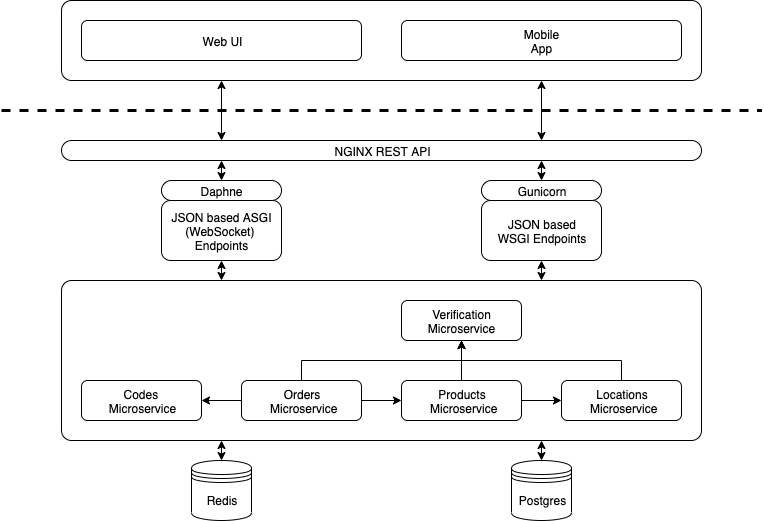

The diagram above was exported from draw.io. Its source (the exported page's mxGraphModel, read from the mxfile embedded in the PNG):
<mxGraphModel dx="1632" dy="1734" grid="1" gridSize="10" guides="1" tooltips="1" connect="1" arrows="1" fold="1" page="1" pageScale="1" pageWidth="827" pageHeight="1169" math="0" shadow="0">
  <root>
    <mxCell id="0" />
    <mxCell id="1" parent="0" />
    <mxCell id="wchpoe5b8-f33eUG4RwA-29" style="edgeStyle=orthogonalEdgeStyle;rounded=0;orthogonalLoop=1;jettySize=auto;html=1;exitX=0.25;exitY=1;exitDx=0;exitDy=0;entryX=0.25;entryY=0;entryDx=0;entryDy=0;startArrow=classic;startFill=1;endArrow=classic;endFill=1;" edge="1" parent="1" source="wchpoe5b8-f33eUG4RwA-4" target="wchpoe5b8-f33eUG4RwA-26">
      <mxGeometry relative="1" as="geometry" />
    </mxCell>
    <mxCell id="wchpoe5b8-f33eUG4RwA-30" style="edgeStyle=orthogonalEdgeStyle;rounded=0;orthogonalLoop=1;jettySize=auto;html=1;exitX=0.75;exitY=1;exitDx=0;exitDy=0;entryX=0.75;entryY=0;entryDx=0;entryDy=0;startArrow=classic;startFill=1;endArrow=classic;endFill=1;" edge="1" parent="1" source="wchpoe5b8-f33eUG4RwA-4" target="wchpoe5b8-f33eUG4RwA-26">
      <mxGeometry relative="1" as="geometry" />
    </mxCell>
    <mxCell id="wchpoe5b8-f33eUG4RwA-4" value="" style="rounded=1;whiteSpace=wrap;html=1;absoluteArcSize=1;" vertex="1" parent="1">
      <mxGeometry x="-20" y="-180" width="640" height="80" as="geometry" />
    </mxCell>
    <mxCell id="wchpoe5b8-f33eUG4RwA-22" style="edgeStyle=orthogonalEdgeStyle;rounded=0;orthogonalLoop=1;jettySize=auto;html=1;exitX=0.75;exitY=1;exitDx=0;exitDy=0;entryX=0.5;entryY=0;entryDx=0;entryDy=0;startArrow=classic;startFill=1;endArrow=classic;endFill=1;" edge="1" parent="1" source="LxgDAYriHsG1rEk8TSyj-12" target="LxgDAYriHsG1rEk8TSyj-11">
      <mxGeometry relative="1" as="geometry" />
    </mxCell>
    <mxCell id="wchpoe5b8-f33eUG4RwA-23" style="edgeStyle=orthogonalEdgeStyle;rounded=0;orthogonalLoop=1;jettySize=auto;html=1;exitX=0.25;exitY=1;exitDx=0;exitDy=0;entryX=0.5;entryY=0;entryDx=0;entryDy=0;startArrow=classic;startFill=1;endArrow=classic;endFill=1;" edge="1" parent="1" source="LxgDAYriHsG1rEk8TSyj-12" target="wchpoe5b8-f33eUG4RwA-1">
      <mxGeometry relative="1" as="geometry" />
    </mxCell>
    <mxCell id="LxgDAYriHsG1rEk8TSyj-12" value="" style="rounded=1;whiteSpace=wrap;html=1;absoluteArcSize=1;" parent="1" vertex="1">
      <mxGeometry x="-20" y="100" width="640" height="160" as="geometry" />
    </mxCell>
    <mxCell id="LxgDAYriHsG1rEk8TSyj-1" value="Codes &lt;br&gt;Microservice" style="rounded=1;whiteSpace=wrap;html=1;" parent="1" vertex="1">
      <mxGeometry y="200" width="120" height="40" as="geometry" />
    </mxCell>
    <mxCell id="LxgDAYriHsG1rEk8TSyj-2" value="Verification Microservice" style="rounded=1;whiteSpace=wrap;html=1;" parent="1" vertex="1">
      <mxGeometry x="320" y="120" width="120" height="40" as="geometry" />
    </mxCell>
    <mxCell id="LxgDAYriHsG1rEk8TSyj-6" style="edgeStyle=orthogonalEdgeStyle;rounded=0;orthogonalLoop=1;jettySize=auto;html=1;exitX=0.5;exitY=0;exitDx=0;exitDy=0;entryX=0.5;entryY=1;entryDx=0;entryDy=0;" parent="1" source="LxgDAYriHsG1rEk8TSyj-3" target="LxgDAYriHsG1rEk8TSyj-2" edge="1">
      <mxGeometry relative="1" as="geometry" />
    </mxCell>
    <mxCell id="K6jxE1QoIywdcJ_hNd5Z-4" style="edgeStyle=orthogonalEdgeStyle;rounded=0;orthogonalLoop=1;jettySize=auto;html=1;entryX=0;entryY=0.5;entryDx=0;entryDy=0;" parent="1" source="LxgDAYriHsG1rEk8TSyj-3" target="LxgDAYriHsG1rEk8TSyj-5" edge="1">
      <mxGeometry relative="1" as="geometry" />
    </mxCell>
    <mxCell id="LxgDAYriHsG1rEk8TSyj-3" value="Products&lt;br&gt;&amp;nbsp;Microservice" style="rounded=1;whiteSpace=wrap;html=1;" parent="1" vertex="1">
      <mxGeometry x="320" y="200" width="120" height="40" as="geometry" />
    </mxCell>
    <mxCell id="LxgDAYriHsG1rEk8TSyj-8" style="edgeStyle=orthogonalEdgeStyle;rounded=0;orthogonalLoop=1;jettySize=auto;html=1;exitX=0.5;exitY=0;exitDx=0;exitDy=0;" parent="1" source="LxgDAYriHsG1rEk8TSyj-4" edge="1">
      <mxGeometry relative="1" as="geometry">
        <mxPoint x="380" y="160" as="targetPoint" />
      </mxGeometry>
    </mxCell>
    <mxCell id="K6jxE1QoIywdcJ_hNd5Z-2" style="edgeStyle=orthogonalEdgeStyle;rounded=0;orthogonalLoop=1;jettySize=auto;html=1;exitX=1;exitY=0.5;exitDx=0;exitDy=0;entryX=0;entryY=0.5;entryDx=0;entryDy=0;" parent="1" source="LxgDAYriHsG1rEk8TSyj-4" target="LxgDAYriHsG1rEk8TSyj-3" edge="1">
      <mxGeometry relative="1" as="geometry" />
    </mxCell>
    <mxCell id="K6jxE1QoIywdcJ_hNd5Z-5" style="edgeStyle=orthogonalEdgeStyle;rounded=0;orthogonalLoop=1;jettySize=auto;html=1;exitX=0;exitY=0.5;exitDx=0;exitDy=0;entryX=1;entryY=0.5;entryDx=0;entryDy=0;" parent="1" source="LxgDAYriHsG1rEk8TSyj-4" target="LxgDAYriHsG1rEk8TSyj-1" edge="1">
      <mxGeometry relative="1" as="geometry" />
    </mxCell>
    <mxCell id="LxgDAYriHsG1rEk8TSyj-4" value="Orders&lt;br&gt;&amp;nbsp;Microservice" style="rounded=1;whiteSpace=wrap;html=1;" parent="1" vertex="1">
      <mxGeometry x="160" y="200" width="120" height="40" as="geometry" />
    </mxCell>
    <mxCell id="LxgDAYriHsG1rEk8TSyj-7" style="edgeStyle=orthogonalEdgeStyle;rounded=0;orthogonalLoop=1;jettySize=auto;html=1;exitX=0.5;exitY=0;exitDx=0;exitDy=0;" parent="1" source="LxgDAYriHsG1rEk8TSyj-5" edge="1">
      <mxGeometry relative="1" as="geometry">
        <mxPoint x="380" y="160" as="targetPoint" />
      </mxGeometry>
    </mxCell>
    <mxCell id="LxgDAYriHsG1rEk8TSyj-5" value="Locations&lt;br&gt;&amp;nbsp;Microservice" style="rounded=1;whiteSpace=wrap;html=1;" parent="1" vertex="1">
      <mxGeometry x="480" y="200" width="120" height="40" as="geometry" />
    </mxCell>
    <mxCell id="LxgDAYriHsG1rEk8TSyj-11" value="Postgres" style="shape=datastore;whiteSpace=wrap;html=1;" parent="1" vertex="1">
      <mxGeometry x="430" y="280" width="60" height="60" as="geometry" />
    </mxCell>
    <mxCell id="LxgDAYriHsG1rEk8TSyj-18" value="Web UI" style="rounded=1;whiteSpace=wrap;html=1;" parent="1" vertex="1">
      <mxGeometry y="-160" width="280" height="40" as="geometry" />
    </mxCell>
    <mxCell id="LxgDAYriHsG1rEk8TSyj-21" value="Mobile &lt;br&gt;App" style="rounded=1;whiteSpace=wrap;html=1;" parent="1" vertex="1">
      <mxGeometry x="320" y="-160" width="280" height="40" as="geometry" />
    </mxCell>
    <mxCell id="wchpoe5b8-f33eUG4RwA-1" value="Redis" style="shape=datastore;whiteSpace=wrap;html=1;" vertex="1" parent="1">
      <mxGeometry x="110" y="280" width="60" height="60" as="geometry" />
    </mxCell>
    <mxCell id="wchpoe5b8-f33eUG4RwA-21" style="edgeStyle=orthogonalEdgeStyle;rounded=0;orthogonalLoop=1;jettySize=auto;html=1;exitX=0.5;exitY=1;exitDx=0;exitDy=0;entryX=0.75;entryY=0;entryDx=0;entryDy=0;startArrow=classic;startFill=1;endArrow=classic;endFill=1;" edge="1" parent="1" source="wchpoe5b8-f33eUG4RwA-9" target="LxgDAYriHsG1rEk8TSyj-12">
      <mxGeometry relative="1" as="geometry">
        <mxPoint x="460" y="77" as="targetPoint" />
      </mxGeometry>
    </mxCell>
    <mxCell id="wchpoe5b8-f33eUG4RwA-9" value="JSON based&lt;br&gt;WSGI Endpoints" style="rounded=1;whiteSpace=wrap;html=1;" vertex="1" parent="1">
      <mxGeometry x="400" y="20" width="120" height="60" as="geometry" />
    </mxCell>
    <mxCell id="wchpoe5b8-f33eUG4RwA-20" style="edgeStyle=orthogonalEdgeStyle;rounded=0;orthogonalLoop=1;jettySize=auto;html=1;exitX=0.5;exitY=1;exitDx=0;exitDy=0;entryX=0.25;entryY=0;entryDx=0;entryDy=0;startArrow=classic;startFill=1;endArrow=classic;endFill=1;" edge="1" parent="1" source="wchpoe5b8-f33eUG4RwA-10" target="LxgDAYriHsG1rEk8TSyj-12">
      <mxGeometry relative="1" as="geometry">
        <mxPoint x="140" y="76" as="targetPoint" />
      </mxGeometry>
    </mxCell>
    <mxCell id="wchpoe5b8-f33eUG4RwA-10" value="JSON based ASGI (WebSocket)&amp;nbsp;&lt;br&gt;Endpoints" style="rounded=1;whiteSpace=wrap;html=1;" vertex="1" parent="1">
      <mxGeometry x="80" y="20" width="120" height="60" as="geometry" />
    </mxCell>
    <mxCell id="wchpoe5b8-f33eUG4RwA-24" value="Daphne" style="rounded=1;whiteSpace=wrap;html=1;absoluteArcSize=1;" vertex="1" parent="1">
      <mxGeometry x="80" width="120" height="20" as="geometry" />
    </mxCell>
    <mxCell id="wchpoe5b8-f33eUG4RwA-25" value="Gunicorn" style="rounded=1;whiteSpace=wrap;html=1;absoluteArcSize=1;" vertex="1" parent="1">
      <mxGeometry x="400" width="120" height="20" as="geometry" />
    </mxCell>
    <mxCell id="wchpoe5b8-f33eUG4RwA-27" style="edgeStyle=orthogonalEdgeStyle;rounded=0;orthogonalLoop=1;jettySize=auto;html=1;exitX=0.25;exitY=1;exitDx=0;exitDy=0;entryX=0.5;entryY=0;entryDx=0;entryDy=0;startArrow=classic;startFill=1;endArrow=classic;endFill=1;" edge="1" parent="1" source="wchpoe5b8-f33eUG4RwA-26" target="wchpoe5b8-f33eUG4RwA-24">
      <mxGeometry relative="1" as="geometry" />
    </mxCell>
    <mxCell id="wchpoe5b8-f33eUG4RwA-28" style="edgeStyle=orthogonalEdgeStyle;rounded=0;orthogonalLoop=1;jettySize=auto;html=1;exitX=0.75;exitY=1;exitDx=0;exitDy=0;entryX=0.5;entryY=0;entryDx=0;entryDy=0;startArrow=classic;startFill=1;endArrow=classic;endFill=1;" edge="1" parent="1" source="wchpoe5b8-f33eUG4RwA-26" target="wchpoe5b8-f33eUG4RwA-25">
      <mxGeometry relative="1" as="geometry" />
    </mxCell>
    <mxCell id="wchpoe5b8-f33eUG4RwA-26" value="NGINX REST API" style="rounded=1;whiteSpace=wrap;html=1;absoluteArcSize=1;" vertex="1" parent="1">
      <mxGeometry x="-20" y="-40" width="640" height="20" as="geometry" />
    </mxCell>
    <mxCell id="wchpoe5b8-f33eUG4RwA-31" value="" style="endArrow=none;dashed=1;html=1;strokeWidth=3;" edge="1" parent="1">
      <mxGeometry width="50" height="50" relative="1" as="geometry">
        <mxPoint x="-80" y="-70" as="sourcePoint" />
        <mxPoint x="680" y="-70" as="targetPoint" />
      </mxGeometry>
    </mxCell>
  </root>
</mxGraphModel>